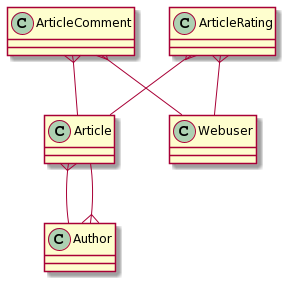

The diagram above was rendered by PlantUML. Its source (embedded in the PNG):
@startuml
ArticleComment }-- Article
ArticleComment }-- Webuser
ArticleRating }-- Article
ArticleRating }-- Webuser
Article }--Author
Author }--Article
@enduml